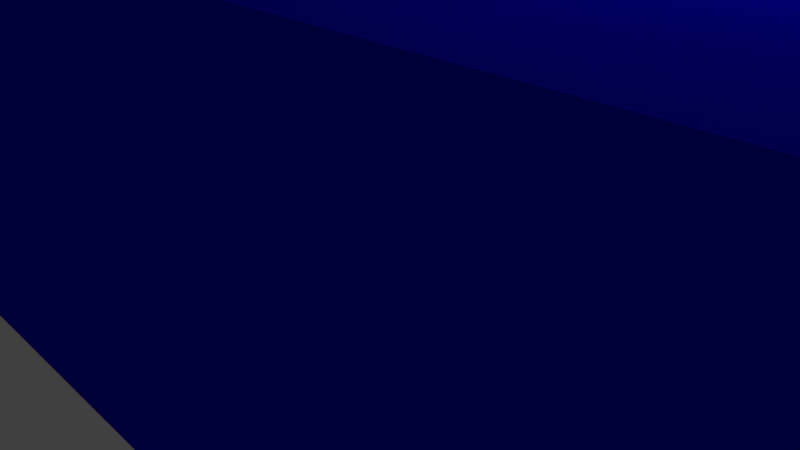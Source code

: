 # Source: fnord-bounding.blend  (saved by Blender 2.77.0; exported with 4.5.12 LTS)
import bpy
from mathutils import Matrix  # noqa: F401  (used for matrix-valued properties, if any)

bpy.ops.wm.read_factory_settings(use_empty=True)
scene = bpy.context.scene
scene.name = 'Scene'

# ---- collections
col_collection_1 = bpy.data.collections.new('Collection 1'); scene.collection.children.link(col_collection_1)

# ---- materials (node trees are filled in below, after node groups)
mat_material_001 = bpy.data.materials.new('Material.001')
mat_material_001.alpha_threshold = 0.0
mat_material_001.use_transparent_shadow = False
mat_material_001.diffuse_color = (0.00117, 0.0, 0.8, 1.0)
mat_material_001.roughness = 0.5

# ---- material node trees

# ---- world
world_world = bpy.data.worlds.new('World'); scene.world = world_world
world_world.color = (0.05088, 0.05088, 0.05088)
world_world.use_sun_shadow = False
world_world.sun_shadow_jitter_overblur = 0.0
world_world.cycles.sampling_method = 'NONE'
world_world.cycles.sample_map_resolution = 256

# ---- cameras
cam_camera = bpy.data.cameras.new('Camera')
cam_camera.clip_end = 100.0
cam_camera.lens = 35.0
cam_camera.sensor_width = 32.0
cam_camera.sensor_height = 18.0
cam_camera.ortho_scale = 7.314
cam_camera.dof.focus_distance = 0.0
cam_camera.dof.aperture_fstop = 128.0

# ---- lights
light_lamp = bpy.data.lights.new('Lamp', 'POINT')
light_lamp.transmission_factor = 0.0
light_lamp.cutoff_distance = 30.0
light_lamp.energy = 100.0
light_lamp.shadow_buffer_clip_start = 1.001
light_lamp.shadow_soft_size = 0.1
light_lamp.shadow_maximum_resolution = 0.006
light_lamp.use_absolute_resolution = True
light_lamp.cycles.use_multiple_importance_sampling = False

# ---- meshes
me_boundingbox = bpy.data.meshes.new('BoundingBox')
me_boundingbox.from_pydata([(-18.35, -3.764, -0.6134), (-18.35, -3.764, 9.125), (-18.35, 38.51, 9.125), (-18.35, 38.51, -0.6134), (81.65, -3.764, -0.6134), (81.65, -3.764, 9.125), (81.65, 38.51, 9.125), (81.65, 38.51, -0.6134)], [], [(0, 1, 2, 3), (4, 7, 6, 5), (0, 4, 5, 1), (1, 5, 6, 2), (2, 6, 7, 3), (4, 0, 3, 7)])
me_boundingbox.use_remesh_preserve_volume = False
me_boundingbox.use_remesh_preserve_attributes = False
me_boundingbox.use_mirror_vertex_groups = False
me_boundingbox.update()
me_fnord = bpy.data.meshes.new('Fnord')
me_fnord.from_pydata([(-3.749, 32.84, 0.0), (-4.099, 0.5231, 0.0), (-4.099, 31.19, 0.0), (3.347, 0.5231, 0.0), (-3.446, 33.72, 0.0), (-3.004, 34.34, 0.0), (-2.424, 34.71, 0.0), (-1.705, 34.84, 0.0), (3.347, 14.35, 0.0), (3.376, 28.21, 0.0), (7.319, 34.84, 0.0), (7.319, 28.21, 0.0), (3.376, 22.29, 0.0), (7.114, 14.35, 0.0), (7.114, 22.29, 0.0), (25.19, 34.84, 0.0), (17.92, 24.47, 0.0), (17.92, 34.84, 0.0), (19.76, 0.5231, 0.0), (25.19, 0.5231, 0.0), (16.05, 11.28, 0.0), (14.09, 34.84, 0.0), (8.605, 0.5231, 0.0), (8.605, 34.84, 0.0), (16.05, 0.5231, 0.0), (26.66, 32.48, 0.0), (26.47, 4.125, 0.0), (26.47, 31.38, 0.0), (26.76, 2.519, 0.0), (27.16, 33.6, 0.0), (27.05, 1.646, 0.0), (27.49, 1.022, 0.0), (27.84, 34.47, 0.0), (28.06, 0.6479, 0.0), (28.6, 34.84, 0.0), (28.78, 0.5231, 0.0), (33.92, 27.65, 0.0), (34.11, 28.6, 0.0), (34.6, 29.13, 0.0), (41.07, 34.84, 0.0), (33.89, 26.24, 0.0), (35.52, 29.3, 0.0), (35.65, 28.5, 0.0), (35.76, 27.74, 0.0), (35.76, 6.962, 0.0), (34.0, 6.183, 0.0), (41.6, 0.5231, 0.0), (33.89, 7.011, 0.0), (35.52, 6.378, 0.0), (35.7, 6.646, 0.0), (41.93, 34.55, 0.0), (41.96, 0.7665, 0.0), (42.5, 33.79, 0.0), (42.33, 1.326, 0.0), (42.63, 1.983, 0.0), (42.85, 32.77, 0.0), (42.79, 2.519, 0.0), (42.96, 3.614, 0.0), (43.06, 31.67, 0.0), (43.06, 5.001, 0.0), (51.43, 14.83, 0.0), (51.35, 14.25, 0.0), (51.43, 28.9, 0.0), (52.63, 16.83, 0.0), (51.43, 9.577, 0.0), (53.65, 0.5231, 0.0), (53.16, 18.14, 0.0), (51.43, 0.5231, 0.0), (44.34, 0.5231, 0.0), (44.34, 34.84, 0.0), (51.54, 29.36, 0.0), (51.8, 29.65, 0.0), (58.38, 34.84, 0.0), (52.54, 29.87, 0.0), (52.89, 29.68, 0.0), (53.16, 28.41, 0.0), (57.8, 11.57, 0.0), (58.62, 12.01, 0.0), (59.2, 34.38, 0.0), (59.43, 12.62, 0.0), (59.8, 33.26, 0.0), (60.08, 13.52, 0.0), (60.19, 31.94, 0.0), (60.4, 14.78, 0.0), (60.4, 30.94, 0.0), (60.49, 0.5231, 0.0), (61.78, 34.84, 0.0), (69.41, 28.6, 0.0), (61.78, 0.5231, 0.0), (69.91, 29.13, 0.0), (76.38, 34.84, 0.0), (69.22, 27.65, 0.0), (69.19, 26.24, 0.0), (70.83, 29.3, 0.0), (70.96, 28.5, 0.0), (71.06, 27.74, 0.0), (71.06, 6.962, 0.0), (69.31, 6.183, 0.0), (76.9, 0.5231, 0.0), (69.19, 7.011, 0.0), (70.83, 6.378, 0.0), (71.0, 6.549, 0.0), (77.24, 34.55, 0.0), (77.27, 0.7665, 0.0), (77.81, 33.79, 0.0), (77.63, 1.326, 0.0), (77.94, 1.983, 0.0), (78.16, 32.77, 0.0), (78.1, 2.519, 0.0), (78.26, 3.614, 0.0), (78.36, 31.67, 0.0), (78.36, 5.001, 0.0), (7.114, 14.35, 9.125), (3.376, 22.29, 9.125), (3.347, 14.35, 9.125), (7.114, 22.29, 9.125), (3.347, 0.5231, 9.125), (-4.099, 31.19, 9.125), (-4.099, 0.5231, 9.125), (-3.749, 32.84, 9.125), (-3.446, 33.72, 9.125), (-3.004, 34.34, 9.125), (-2.424, 34.71, 9.125), (-1.705, 34.84, 9.125), (3.376, 28.21, 9.125), (7.319, 34.84, 9.125), (7.319, 28.21, 9.125), (16.05, 0.5231, 9.125), (8.605, 34.84, 9.125), (8.605, 0.5231, 9.125), (14.09, 34.84, 9.125), (16.05, 11.28, 9.125), (17.92, 24.47, 9.125), (19.76, 0.5231, 9.125), (17.92, 34.84, 9.125), (25.19, 34.84, 9.125), (25.19, 0.5231, 9.125), (28.78, 0.5231, 9.125), (34.0, 6.183, 9.125), (33.89, 7.011, 9.125), (41.6, 0.5231, 9.125), (35.52, 6.378, 9.125), (35.7, 6.646, 9.125), (35.76, 6.962, 9.125), (35.76, 27.74, 9.125), (41.07, 34.84, 9.125), (41.93, 34.55, 9.125), (41.96, 0.7665, 9.125), (42.5, 33.79, 9.125), (42.33, 1.326, 9.125), (42.63, 1.983, 9.125), (42.85, 32.77, 9.125), (42.79, 2.519, 9.125), (42.96, 3.614, 9.125), (43.06, 31.67, 9.125), (43.06, 5.001, 9.125), (26.76, 2.519, 9.125), (26.47, 31.38, 9.125), (26.47, 4.125, 9.125), (26.66, 32.48, 9.125), (27.16, 33.6, 9.125), (27.05, 1.646, 9.125), (27.49, 1.022, 9.125), (27.84, 34.47, 9.125), (28.06, 0.6479, 9.125), (28.6, 34.84, 9.125), (33.92, 27.65, 9.125), (34.11, 28.6, 9.125), (34.6, 29.13, 9.125), (33.89, 26.24, 9.125), (35.52, 29.3, 9.125), (35.65, 28.5, 9.125), (51.43, 0.5231, 9.125), (44.34, 34.84, 9.125), (44.34, 0.5231, 9.125), (51.35, 14.25, 9.125), (51.43, 9.577, 9.125), (52.63, 16.83, 9.125), (53.65, 0.5231, 9.125), (53.16, 18.14, 9.125), (53.16, 28.41, 9.125), (60.49, 0.5231, 9.125), (57.8, 11.57, 9.125), (51.8, 29.65, 9.125), (58.38, 34.84, 9.125), (51.54, 29.36, 9.125), (51.43, 28.9, 9.125), (51.43, 14.83, 9.125), (52.54, 29.87, 9.125), (52.89, 29.68, 9.125), (58.62, 12.01, 9.125), (59.2, 34.38, 9.125), (59.43, 12.62, 9.125), (59.8, 33.26, 9.125), (60.08, 13.52, 9.125), (60.19, 31.94, 9.125), (60.4, 14.78, 9.125), (60.4, 30.94, 9.125), (61.78, 0.5231, 9.125), (69.31, 6.183, 9.125), (61.78, 34.84, 9.125), (76.9, 0.5231, 9.125), (69.19, 7.011, 9.125), (70.83, 6.378, 9.125), (71.0, 6.549, 9.125), (71.06, 6.962, 9.125), (71.06, 27.74, 9.125), (76.38, 34.84, 9.125), (77.24, 34.55, 9.125), (77.27, 0.7665, 9.125), (77.81, 33.79, 9.125), (77.63, 1.326, 9.125), (77.94, 1.983, 9.125), (78.16, 32.77, 9.125), (78.1, 2.519, 9.125), (78.26, 3.614, 9.125), (78.36, 31.67, 9.125), (78.36, 5.001, 9.125), (69.91, 29.13, 9.125), (69.41, 28.6, 9.125), (69.22, 27.65, 9.125), (69.19, 26.24, 9.125), (70.83, 29.3, 9.125), (70.96, 28.5, 9.125), (-15.99, 38.51, 4.264), (79.3, 38.51, -0.6134), (-15.99, 38.51, -0.6134), (79.3, 38.51, 4.264), (81.65, 36.15, -0.6134), (81.65, -1.409, 4.264), (81.65, -1.409, -0.6134), (81.65, 36.15, 4.264), (79.3, -3.764, 4.264), (-15.99, -3.764, -0.6134), (79.3, -3.764, -0.6134), (-15.99, -3.764, 4.264), (-18.35, 36.15, 4.264), (-18.35, -1.409, -0.6134), (-18.35, -1.409, 4.264), (-18.35, 36.15, -0.6134), (-9.509, 10.34, 4.264), (-9.6, 9.324, -0.6134), (-9.6, 9.324, 4.264), (-9.509, 10.34, -0.6134), (-9.509, 26.03, 4.264), (-9.509, 26.03, -0.6134), (-9.6, 27.05, 4.264), (-9.6, 27.05, -0.6134), (-9.866, 27.99, 4.264), (-9.866, 27.99, -0.6134), (-10.29, 28.81, 4.264), (-10.29, 28.81, -0.6134), (-10.84, 29.43, 4.264), (-10.84, 29.43, -0.6134), (-11.48, 29.82, -0.6134), (-11.48, 29.82, 4.264), (-12.17, 29.96, -0.6134), (-12.17, 29.96, 4.264), (-12.86, 29.82, -0.6134), (-12.86, 29.82, 4.264), (-13.5, 29.43, -0.6134), (-13.5, 29.43, 4.264), (-14.06, 28.81, 4.264), (-14.06, 28.81, -0.6134), (-14.48, 27.99, 4.264), (-14.48, 27.99, -0.6134), (-14.74, 27.05, 4.264), (-14.74, 27.05, -0.6134), (-14.84, 26.03, 4.264), (-14.84, 26.03, -0.6134), (-14.84, 10.34, 4.264), (-14.84, 10.34, -0.6134), (-14.74, 9.324, 4.264), (-14.74, 9.324, -0.6134), (-14.48, 8.378, 4.264), (-14.48, 8.378, -0.6134), (-14.06, 7.565, 4.264), (-14.06, 7.565, -0.6134), (-13.5, 6.942, 4.264), (-13.5, 6.942, -0.6134), (-12.86, 6.55, -0.6134), (-12.86, 6.55, 4.264), (-12.17, 6.416, -0.6134), (-12.17, 6.416, 4.264), (-11.48, 6.55, -0.6134), (-11.48, 6.55, 4.264), (-10.84, 6.942, -0.6134), (-10.84, 6.942, 4.264), (-10.29, 7.565, 4.264), (-10.29, 7.565, -0.6134), (-9.866, 8.378, 4.264), (-9.866, 8.378, -0.6134), (-18.24, 36.58, -0.6134), (-18.24, -1.839, -0.6134), (-18.07, 36.99, -0.6134), (-18.07, -2.248, -0.6134), (-17.83, 37.37, -0.6134), (-17.83, -2.626, -0.6134), (-17.55, 37.7, -0.6134), (-17.55, -2.963, -0.6134), (-17.21, 37.99, -0.6134), (-17.21, -3.251, -0.6134), (-16.83, 38.23, -0.6134), (-16.83, -3.484, -0.6134), (-16.42, 38.4, -0.6134), (-16.42, -3.657, -0.6134), (79.73, 38.4, -0.6134), (79.73, -3.657, -0.6134), (80.14, 38.23, -0.6134), (80.14, -3.484, -0.6134), (80.51, 37.99, -0.6134), (80.51, -3.251, -0.6134), (80.85, 37.7, -0.6134), (80.85, -2.963, -0.6134), (81.14, 37.37, -0.6134), (81.14, -2.626, -0.6134), (81.37, 36.99, -0.6134), (81.37, -2.248, -0.6134), (81.55, 36.58, -0.6134), (81.55, -1.839, -0.6134), (-18.24, 36.58, 4.264), (-18.07, 36.99, 4.264), (-17.83, 37.37, 4.264), (-17.55, 37.7, 4.264), (-17.21, 37.99, 4.264), (-16.83, 38.23, 4.264), (-16.42, 38.4, 4.264), (-16.42, -3.657, 4.264), (-16.83, -3.484, 4.264), (-17.21, -3.251, 4.264), (-17.55, -2.963, 4.264), (-17.83, -2.626, 4.264), (-18.07, -2.248, 4.264), (-18.24, -1.839, 4.264), (79.73, -3.657, 4.264), (79.73, 38.4, 4.264), (80.14, -3.484, 4.264), (80.14, 38.23, 4.264), (80.51, -3.251, 4.264), (80.51, 37.99, 4.264), (80.85, -2.963, 4.264), (80.85, 37.7, 4.264), (81.14, -2.626, 4.264), (81.14, 37.37, 4.264), (81.37, -2.248, 4.264), (81.37, 36.99, 4.264), (81.55, -1.839, 4.264), (81.55, 36.58, 4.264)], [], [(0, 1, 2), (1, 0, 3), (3, 0, 4), (3, 4, 5), (3, 5, 6), (3, 6, 7), (3, 7, 8), (7, 9, 8), (9, 7, 10), (9, 10, 11), (8, 12, 13), (12, 8, 9), (13, 12, 14), (15, 16, 17), (16, 15, 18), (18, 15, 19), (16, 20, 21), (20, 16, 18), (21, 22, 23), (22, 21, 24), (24, 21, 20), (25, 26, 27), (26, 25, 28), (28, 25, 29), (28, 29, 30), (30, 29, 31), (31, 29, 32), (31, 32, 33), (33, 32, 34), (33, 34, 35), (35, 34, 36), (36, 34, 37), (37, 34, 38), (38, 34, 39), (35, 36, 40), (38, 39, 41), (41, 39, 42), (42, 39, 43), (43, 39, 44), (35, 45, 46), (45, 35, 47), (47, 35, 40), (46, 45, 48), (46, 48, 49), (46, 49, 44), (46, 44, 39), (46, 39, 50), (46, 50, 51), (51, 50, 52), (51, 52, 53), (53, 52, 54), (54, 52, 55), (54, 55, 56), (56, 55, 57), (57, 55, 58), (57, 58, 59), (60, 61, 62), (63, 64, 61), (64, 63, 65), (65, 63, 66), (61, 67, 68), (67, 61, 64), (69, 70, 68), (70, 69, 71), (71, 69, 72), (68, 70, 62), (68, 62, 61), (71, 72, 73), (73, 72, 74), (74, 72, 75), (75, 72, 66), (66, 72, 65), (65, 72, 76), (76, 72, 77), (77, 72, 78), (77, 78, 79), (79, 78, 80), (79, 80, 81), (81, 80, 82), (81, 82, 83), (83, 82, 84), (85, 65, 76), (86, 87, 88), (87, 86, 89), (89, 86, 90), (88, 87, 91), (88, 91, 92), (89, 90, 93), (93, 90, 94), (94, 90, 95), (95, 90, 96), (88, 97, 98), (97, 88, 99), (99, 88, 92), (98, 97, 100), (98, 100, 101), (98, 101, 96), (98, 96, 90), (98, 90, 102), (98, 102, 103), (103, 102, 104), (103, 104, 105), (105, 104, 106), (106, 104, 107), (106, 107, 108), (108, 107, 109), (109, 107, 110), (109, 110, 111), (112, 113, 114), (113, 112, 115), (116, 117, 118), (117, 116, 119), (119, 116, 120), (120, 116, 121), (121, 116, 122), (122, 116, 123), (123, 116, 114), (123, 114, 124), (123, 124, 125), (124, 114, 113), (125, 124, 126), (117, 1, 118), (1, 117, 2), (119, 2, 117), (2, 119, 0), (120, 0, 119), (0, 120, 4), (120, 5, 4), (5, 120, 121), (121, 6, 5), (6, 121, 122), (122, 7, 6), (7, 122, 123), (123, 10, 7), (10, 123, 125), (10, 126, 11), (126, 10, 125), (126, 9, 11), (9, 126, 124), (9, 113, 12), (113, 9, 124), (113, 14, 12), (14, 113, 115), (14, 112, 13), (112, 14, 115), (112, 8, 13), (8, 112, 114), (8, 116, 3), (116, 8, 114), (116, 1, 3), (1, 116, 118), (127, 128, 129), (128, 127, 130), (130, 127, 131), (130, 131, 132), (132, 131, 133), (132, 133, 134), (134, 133, 135), (135, 133, 136), (128, 21, 23), (21, 128, 130), (21, 132, 16), (132, 21, 130), (134, 16, 132), (16, 134, 17), (134, 15, 17), (15, 134, 135), (15, 136, 19), (136, 15, 135), (136, 18, 19), (18, 136, 133), (131, 18, 133), (18, 131, 20), (20, 127, 24), (127, 20, 131), (127, 22, 24), (22, 127, 129), (128, 22, 129), (22, 128, 23), (137, 138, 139), (138, 137, 140), (138, 140, 141), (141, 140, 142), (142, 140, 143), (143, 140, 144), (144, 140, 145), (145, 140, 146), (146, 140, 147), (146, 147, 148), (148, 147, 149), (148, 149, 150), (148, 150, 151), (151, 150, 152), (151, 152, 153), (151, 153, 154), (154, 153, 155), (156, 157, 158), (157, 156, 159), (159, 156, 160), (160, 156, 161), (160, 161, 162), (160, 162, 163), (163, 162, 164), (163, 164, 165), (165, 164, 137), (165, 137, 166), (165, 166, 167), (165, 167, 168), (165, 168, 145), (166, 137, 169), (169, 137, 139), (145, 168, 170), (145, 170, 171), (145, 171, 144), (157, 26, 158), (26, 157, 27), (159, 27, 157), (27, 159, 25), (160, 25, 159), (25, 160, 29), (160, 32, 29), (32, 160, 163), (163, 34, 32), (34, 163, 165), (165, 39, 34), (39, 165, 145), (145, 50, 39), (50, 145, 146), (146, 52, 50), (52, 146, 148), (52, 151, 55), (151, 52, 148), (55, 154, 58), (154, 55, 151), (58, 155, 59), (155, 58, 154), (59, 153, 57), (153, 59, 155), (57, 152, 56), (152, 57, 153), (56, 150, 54), (150, 56, 152), (54, 149, 53), (149, 54, 150), (149, 51, 53), (51, 149, 147), (147, 46, 51), (46, 147, 140), (140, 35, 46), (35, 140, 137), (137, 33, 35), (33, 137, 164), (164, 31, 33), (31, 164, 162), (162, 30, 31), (30, 162, 161), (156, 30, 161), (30, 156, 28), (158, 28, 156), (28, 158, 26), (170, 38, 41), (38, 170, 168), (168, 37, 38), (37, 168, 167), (37, 166, 36), (166, 37, 167), (36, 169, 40), (169, 36, 166), (40, 139, 47), (139, 40, 169), (47, 138, 45), (138, 47, 139), (138, 48, 45), (48, 138, 141), (141, 49, 48), (49, 141, 142), (143, 49, 142), (49, 143, 44), (144, 44, 143), (44, 144, 43), (171, 43, 144), (43, 171, 42), (170, 42, 171), (42, 170, 41), (172, 173, 174), (173, 172, 175), (175, 172, 176), (175, 176, 177), (177, 176, 178), (177, 178, 179), (179, 178, 180), (181, 182, 178), (173, 183, 184), (183, 173, 185), (185, 173, 186), (186, 173, 175), (186, 175, 187), (184, 183, 188), (184, 188, 189), (184, 189, 180), (184, 180, 178), (184, 178, 182), (184, 182, 190), (184, 190, 191), (191, 190, 192), (191, 192, 193), (193, 192, 194), (193, 194, 195), (195, 194, 196), (195, 196, 197), (173, 68, 174), (68, 173, 69), (173, 72, 69), (72, 173, 184), (184, 78, 72), (78, 184, 191), (78, 193, 80), (193, 78, 191), (80, 195, 82), (195, 80, 193), (82, 197, 84), (197, 82, 195), (84, 196, 83), (196, 84, 197), (83, 194, 81), (194, 83, 196), (194, 79, 81), (79, 194, 192), (192, 77, 79), (77, 192, 190), (190, 76, 77), (76, 190, 182), (76, 181, 85), (181, 76, 182), (181, 65, 85), (65, 181, 178), (176, 65, 178), (65, 176, 64), (64, 172, 67), (172, 64, 176), (172, 68, 67), (68, 172, 174), (62, 187, 60), (187, 62, 186), (60, 175, 61), (175, 60, 187), (177, 61, 175), (61, 177, 63), (179, 63, 177), (63, 179, 66), (180, 66, 179), (66, 180, 75), (189, 75, 180), (75, 189, 74), (189, 73, 74), (73, 189, 188), (188, 71, 73), (71, 188, 183), (183, 70, 71), (70, 183, 185), (70, 186, 62), (186, 70, 185), (198, 199, 200), (199, 198, 201), (200, 199, 202), (199, 201, 203), (203, 201, 204), (204, 201, 205), (205, 201, 206), (206, 201, 207), (207, 201, 208), (208, 201, 209), (208, 209, 210), (210, 209, 211), (210, 211, 212), (210, 212, 213), (213, 212, 214), (213, 214, 215), (213, 215, 216), (216, 215, 217), (200, 218, 207), (218, 200, 219), (219, 200, 220), (220, 200, 221), (221, 200, 202), (207, 218, 222), (207, 222, 223), (207, 223, 206), (201, 88, 98), (88, 201, 198), (200, 88, 198), (88, 200, 86), (200, 90, 86), (90, 200, 207), (207, 102, 90), (102, 207, 208), (208, 104, 102), (104, 208, 210), (104, 213, 107), (213, 104, 210), (107, 216, 110), (216, 107, 213), (110, 217, 111), (217, 110, 216), (111, 215, 109), (215, 111, 217), (109, 214, 108), (214, 109, 215), (108, 212, 106), (212, 108, 214), (106, 211, 105), (211, 106, 212), (211, 103, 105), (103, 211, 209), (209, 98, 103), (98, 209, 201), (222, 94, 223), (94, 222, 93), (222, 89, 93), (89, 222, 218), (218, 87, 89), (87, 218, 219), (87, 220, 91), (220, 87, 219), (91, 221, 92), (221, 91, 220), (92, 202, 99), (202, 92, 221), (99, 199, 97), (199, 99, 202), (199, 100, 97), (100, 199, 203), (203, 101, 100), (101, 203, 204), (205, 101, 204), (101, 205, 96), (206, 96, 205), (96, 206, 95), (223, 95, 206), (95, 223, 94), (224, 225, 226), (225, 224, 227), (228, 229, 230), (229, 228, 231), (232, 233, 234), (233, 232, 235), (236, 237, 238), (237, 236, 239), (240, 241, 242), (241, 240, 243), (244, 243, 240), (243, 244, 245), (246, 245, 244), (245, 246, 247), (248, 247, 246), (247, 248, 249), (250, 249, 248), (249, 250, 251), (252, 251, 250), (251, 252, 253), (252, 254, 253), (254, 252, 255), (255, 256, 254), (256, 255, 257), (257, 258, 256), (258, 257, 259), (259, 260, 258), (260, 259, 261), (260, 262, 263), (262, 260, 261), (263, 264, 265), (264, 263, 262), (265, 266, 267), (266, 265, 264), (267, 268, 269), (268, 267, 266), (269, 270, 271), (270, 269, 268), (271, 272, 273), (272, 271, 270), (273, 274, 275), (274, 273, 272), (275, 276, 277), (276, 275, 274), (277, 278, 279), (278, 277, 276), (278, 280, 279), (280, 278, 281), (281, 282, 280), (282, 281, 283), (283, 284, 282), (284, 283, 285), (285, 286, 284), (286, 285, 287), (288, 286, 287), (286, 288, 289), (290, 289, 288), (289, 290, 291), (242, 291, 290), (291, 242, 241), (292, 237, 239), (237, 292, 293), (293, 292, 294), (293, 294, 295), (295, 294, 296), (295, 296, 297), (297, 296, 298), (297, 298, 299), (299, 298, 300), (299, 300, 301), (301, 300, 302), (301, 302, 303), (303, 302, 304), (303, 304, 305), (305, 304, 226), (305, 226, 233), (233, 226, 269), (269, 226, 267), (267, 226, 265), (265, 226, 263), (263, 226, 260), (260, 226, 258), (258, 226, 256), (256, 226, 225), (256, 225, 254), (254, 225, 253), (253, 225, 251), (251, 225, 249), (249, 225, 247), (247, 225, 245), (245, 225, 243), (233, 282, 234), (282, 233, 280), (280, 233, 279), (279, 233, 277), (277, 233, 275), (275, 233, 273), (273, 233, 271), (271, 233, 269), (234, 282, 284), (234, 284, 286), (234, 286, 289), (234, 289, 291), (234, 291, 241), (234, 241, 243), (234, 243, 225), (234, 225, 306), (234, 306, 307), (307, 306, 308), (307, 308, 309), (309, 308, 310), (309, 310, 311), (311, 310, 312), (311, 312, 313), (313, 312, 314), (313, 314, 315), (315, 314, 316), (315, 316, 317), (317, 316, 318), (317, 318, 319), (319, 318, 228), (319, 228, 230), (320, 239, 236), (239, 320, 292), (321, 292, 320), (292, 321, 294), (322, 294, 321), (294, 322, 296), (323, 296, 322), (296, 323, 298), (323, 300, 298), (300, 323, 324), (324, 302, 300), (302, 324, 325), (325, 304, 302), (304, 325, 326), (326, 226, 304), (226, 326, 224), (235, 305, 233), (305, 235, 327), (327, 303, 305), (303, 327, 328), (328, 301, 303), (301, 328, 329), (329, 299, 301), (299, 329, 330), (331, 299, 330), (299, 331, 297), (332, 297, 331), (297, 332, 295), (333, 295, 332), (295, 333, 293), (238, 293, 333), (293, 238, 237), (333, 236, 238), (236, 333, 320), (320, 333, 332), (320, 332, 321), (321, 332, 322), (322, 332, 331), (322, 331, 330), (322, 330, 323), (323, 330, 329), (323, 329, 324), (324, 329, 328), (324, 328, 325), (325, 328, 327), (325, 327, 326), (326, 327, 235), (326, 235, 224), (224, 235, 270), (270, 235, 272), (272, 235, 274), (274, 235, 276), (276, 235, 278), (278, 235, 281), (281, 235, 283), (283, 235, 232), (283, 232, 285), (285, 232, 287), (287, 232, 288), (288, 232, 290), (290, 232, 242), (242, 232, 240), (240, 232, 244), (224, 257, 227), (257, 224, 259), (259, 224, 261), (261, 224, 262), (262, 224, 264), (264, 224, 266), (266, 224, 268), (268, 224, 270), (227, 257, 255), (227, 255, 252), (227, 252, 250), (227, 250, 248), (227, 248, 246), (227, 246, 244), (227, 244, 232), (227, 232, 334), (227, 334, 335), (335, 334, 336), (335, 336, 337), (337, 336, 338), (337, 338, 339), (339, 338, 340), (339, 340, 341), (341, 340, 342), (341, 342, 343), (343, 342, 344), (343, 344, 345), (345, 344, 346), (345, 346, 347), (347, 346, 229), (347, 229, 231), (230, 346, 319), (346, 230, 229), (319, 344, 317), (344, 319, 346), (317, 342, 315), (342, 317, 344), (315, 340, 313), (340, 315, 342), (340, 311, 313), (311, 340, 338), (338, 309, 311), (309, 338, 336), (336, 307, 309), (307, 336, 334), (334, 234, 307), (234, 334, 232), (227, 306, 225), (306, 227, 335), (335, 308, 306), (308, 335, 337), (337, 310, 308), (310, 337, 339), (339, 312, 310), (312, 339, 341), (312, 343, 314), (343, 312, 341), (314, 345, 316), (345, 314, 343), (316, 347, 318), (347, 316, 345), (318, 231, 228), (231, 318, 347)])
me_fnord.materials.append(mat_material_001)
me_fnord.use_remesh_preserve_volume = False
me_fnord.use_remesh_preserve_attributes = False
me_fnord.use_mirror_vertex_groups = False
me_fnord.update()

# ---- objects
ob_boundingbox = bpy.data.objects.new('BoundingBox', me_boundingbox)
ob_fnord = bpy.data.objects.new('Fnord', me_fnord)
ob_lamp = bpy.data.objects.new('Lamp', light_lamp)
ob_camera = bpy.data.objects.new('Camera', cam_camera)

# ---- transforms, parenting, visibility, modifiers, constraints
ob_boundingbox.location = (0.0, 0.0, 0.0)
ob_boundingbox.hide_render = True
ob_boundingbox.display_type = 'BOUNDS'
ob_boundingbox.lineart.crease_threshold = 0.0
ob_fnord.location = (0.0, 0.0, 0.0)
ob_fnord.lineart.crease_threshold = 0.0
ob_lamp.location = (4.076, 1.005, 5.904)
ob_lamp.rotation_euler = (0.6503, 0.05522, 1.866)
ob_lamp.lock_rotations_4d = False
ob_lamp.empty_display_type = 'ARROWS'
ob_lamp.color = (0.0, 0.0, 0.0, 0.0)
ob_lamp.lineart.crease_threshold = 0.0
ob_camera.location = (7.481, -6.508, 5.344)
ob_camera.rotation_euler = (1.109, 0.01082, 0.8149)
ob_camera.lock_rotations_4d = False
ob_camera.empty_display_type = 'ARROWS'
ob_camera.color = (0.0, 0.0, 0.0, 0.0)
ob_camera.display_type = 'WIRE'
ob_camera.lineart.crease_threshold = 0.0

# ---- collection membership
col_collection_1.objects.link(ob_boundingbox)
col_collection_1.objects.link(ob_fnord)
col_collection_1.objects.link(ob_lamp)
col_collection_1.objects.link(ob_camera)

# ---- scene / render settings (as saved in the file)
scene.camera = ob_camera
scene.frame_start = 1; scene.frame_end = 250; scene.frame_set(1)
scene.render.engine = 'BLENDER_EEVEE_NEXT'
scene.render.resolution_percentage = 50
scene.render.dither_intensity = 0.0
scene.cycles.use_denoising = False
scene.cycles.samples = 10
scene.cycles.sampling_pattern = 'TABULATED_SOBOL'
scene.cycles.light_sampling_threshold = 0.0
scene.cycles.use_adaptive_sampling = False
scene.cycles.use_light_tree = False
scene.cycles.blur_glossy = 0.0
scene.cycles.pixel_filter_type = 'GAUSSIAN'
scene.cycles.sample_clamp_indirect = 0.0
scene.view_settings.view_transform = 'Standard'
bpy.context.view_layer.update()

